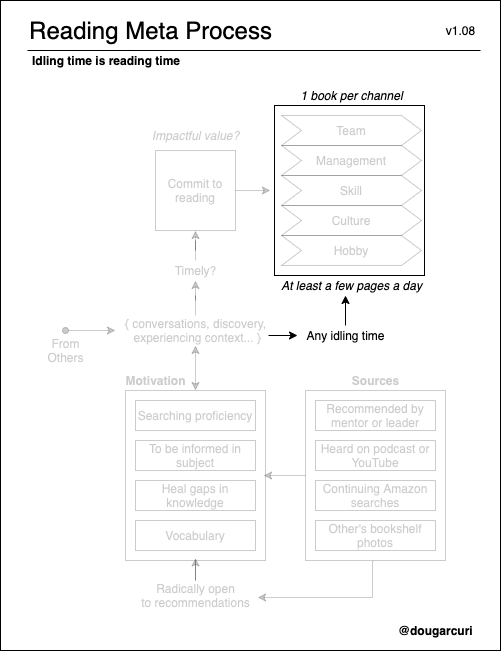

The diagram above was exported from draw.io. Its source (the exported page's mxGraphModel, read from the mxfile embedded in the PNG):
<mxGraphModel dx="2113" dy="697" grid="1" gridSize="10" guides="1" tooltips="1" connect="1" arrows="1" fold="1" page="1" pageScale="1" pageWidth="850" pageHeight="1100" math="0" shadow="0">
  <root>
    <mxCell id="EQnrELk-OHfkCTnwur6K-0" />
    <mxCell id="EQnrELk-OHfkCTnwur6K-1" parent="EQnrELk-OHfkCTnwur6K-0" />
    <mxCell id="QRXrqKC16lhvsXSRypt5-0" value="" style="rounded=0;whiteSpace=wrap;html=1;fillColor=none;" vertex="1" parent="EQnrELk-OHfkCTnwur6K-1">
      <mxGeometry x="-30" y="20" width="500" height="650" as="geometry" />
    </mxCell>
    <mxCell id="B9bsohw5laV06F-mlNZ8-122" style="edgeStyle=orthogonalEdgeStyle;rounded=0;orthogonalLoop=1;jettySize=auto;html=1;entryX=-0.033;entryY=0.5;entryDx=0;entryDy=0;entryPerimeter=0;startArrow=none;startFill=0;endArrow=classic;endFill=1;" edge="1" parent="EQnrELk-OHfkCTnwur6K-1" target="B9bsohw5laV06F-mlNZ8-124">
      <mxGeometry relative="1" as="geometry">
        <mxPoint x="238" y="355" as="sourcePoint" />
      </mxGeometry>
    </mxCell>
    <mxCell id="B9bsohw5laV06F-mlNZ8-123" style="edgeStyle=orthogonalEdgeStyle;rounded=0;orthogonalLoop=1;jettySize=auto;html=1;startArrow=none;startFill=0;endArrow=classic;endFill=1;" edge="1" parent="EQnrELk-OHfkCTnwur6K-1" source="B9bsohw5laV06F-mlNZ8-124">
      <mxGeometry relative="1" as="geometry">
        <mxPoint x="315" y="315" as="targetPoint" />
      </mxGeometry>
    </mxCell>
    <mxCell id="B9bsohw5laV06F-mlNZ8-124" value="Any idling time" style="text;html=1;align=center;verticalAlign=middle;resizable=0;points=[];autosize=1;" vertex="1" parent="EQnrELk-OHfkCTnwur6K-1">
      <mxGeometry x="270" y="345" width="90" height="20" as="geometry" />
    </mxCell>
    <mxCell id="QRXrqKC16lhvsXSRypt5-1" value="" style="verticalLabelPosition=bottom;verticalAlign=top;html=1;shape=mxgraph.basic.rect;fillColor2=none;strokeWidth=1;size=20;indent=5;fillColor=none;opacity=20;textOpacity=20;" vertex="1" parent="EQnrELk-OHfkCTnwur6K-1">
      <mxGeometry x="95" y="410" width="140" height="170" as="geometry" />
    </mxCell>
    <mxCell id="QRXrqKC16lhvsXSRypt5-2" value="&lt;font style=&quot;font-size: 24px&quot;&gt;Reading Meta Process&lt;/font&gt;" style="text;html=1;align=center;verticalAlign=middle;resizable=0;points=[];autosize=1;" vertex="1" parent="EQnrELk-OHfkCTnwur6K-1">
      <mxGeometry x="-10" y="40" width="260" height="20" as="geometry" />
    </mxCell>
    <mxCell id="Bb6RgH31ca3ocTbvNfyS-10" style="edgeStyle=orthogonalEdgeStyle;rounded=0;orthogonalLoop=1;jettySize=auto;html=1;exitX=1;exitY=0.5;exitDx=0;exitDy=0;entryX=-0.027;entryY=0.5;entryDx=0;entryDy=0;entryPerimeter=0;fillColor=#999999;opacity=20;" edge="1" parent="EQnrELk-OHfkCTnwur6K-1" source="QRXrqKC16lhvsXSRypt5-8" target="Bb6RgH31ca3ocTbvNfyS-0">
      <mxGeometry relative="1" as="geometry" />
    </mxCell>
    <mxCell id="QRXrqKC16lhvsXSRypt5-8" value="Commit to reading" style="whiteSpace=wrap;html=1;aspect=fixed;opacity=20;textOpacity=20;" vertex="1" parent="EQnrELk-OHfkCTnwur6K-1">
      <mxGeometry x="125" y="170" width="80" height="80" as="geometry" />
    </mxCell>
    <mxCell id="QRXrqKC16lhvsXSRypt5-10" value="&lt;b&gt;Idling time is reading time&lt;/b&gt;" style="text;html=1;align=left;verticalAlign=middle;resizable=0;points=[];autosize=1;" vertex="1" parent="EQnrELk-OHfkCTnwur6K-1">
      <mxGeometry y="70" width="160" height="20" as="geometry" />
    </mxCell>
    <mxCell id="QRXrqKC16lhvsXSRypt5-11" value="v1.08" style="text;html=1;align=center;verticalAlign=middle;resizable=0;points=[];autosize=1;" vertex="1" parent="EQnrELk-OHfkCTnwur6K-1">
      <mxGeometry x="410" y="40" width="40" height="20" as="geometry" />
    </mxCell>
    <mxCell id="QRXrqKC16lhvsXSRypt5-12" value="&lt;b&gt;@dougarcuri&lt;/b&gt;" style="text;html=1;align=center;verticalAlign=middle;resizable=0;points=[];autosize=1;opacity=20;" vertex="1" parent="EQnrELk-OHfkCTnwur6K-1">
      <mxGeometry x="360" y="640" width="90" height="20" as="geometry" />
    </mxCell>
    <mxCell id="QRXrqKC16lhvsXSRypt5-13" value="" style="endArrow=none;html=1;" edge="1" parent="EQnrELk-OHfkCTnwur6K-1">
      <mxGeometry width="50" height="50" relative="1" as="geometry">
        <mxPoint x="-3" y="70" as="sourcePoint" />
        <mxPoint x="450" y="70" as="targetPoint" />
      </mxGeometry>
    </mxCell>
    <mxCell id="QRXrqKC16lhvsXSRypt5-15" style="edgeStyle=orthogonalEdgeStyle;rounded=0;orthogonalLoop=1;jettySize=auto;html=1;entryX=0.5;entryY=0.985;entryDx=0;entryDy=0;entryPerimeter=0;startArrow=none;startFill=0;endArrow=classic;endFill=1;opacity=20;textOpacity=20;" edge="1" parent="EQnrELk-OHfkCTnwur6K-1" source="QRXrqKC16lhvsXSRypt5-16" target="QRXrqKC16lhvsXSRypt5-1">
      <mxGeometry relative="1" as="geometry" />
    </mxCell>
    <mxCell id="QRXrqKC16lhvsXSRypt5-16" value="Radically open&lt;br&gt;to recommendations" style="text;html=1;align=center;verticalAlign=middle;resizable=0;points=[];autosize=1;opacity=20;textOpacity=20;" vertex="1" parent="EQnrELk-OHfkCTnwur6K-1">
      <mxGeometry x="105" y="600" width="120" height="30" as="geometry" />
    </mxCell>
    <mxCell id="QRXrqKC16lhvsXSRypt5-21" style="edgeStyle=orthogonalEdgeStyle;rounded=0;orthogonalLoop=1;jettySize=auto;html=1;entryX=0.986;entryY=0.5;entryDx=0;entryDy=0;entryPerimeter=0;startArrow=none;startFill=0;endArrow=classic;endFill=1;opacity=20;textOpacity=20;" edge="1" parent="EQnrELk-OHfkCTnwur6K-1" source="QRXrqKC16lhvsXSRypt5-23" target="QRXrqKC16lhvsXSRypt5-1">
      <mxGeometry relative="1" as="geometry" />
    </mxCell>
    <mxCell id="QRXrqKC16lhvsXSRypt5-22" style="edgeStyle=orthogonalEdgeStyle;rounded=0;orthogonalLoop=1;jettySize=auto;html=1;entryX=1.017;entryY=0.567;entryDx=0;entryDy=0;entryPerimeter=0;startArrow=none;startFill=0;endArrow=classic;endFill=1;exitX=0.486;exitY=1.006;exitDx=0;exitDy=0;exitPerimeter=0;opacity=20;textOpacity=20;" edge="1" parent="EQnrELk-OHfkCTnwur6K-1" source="QRXrqKC16lhvsXSRypt5-23" target="QRXrqKC16lhvsXSRypt5-16">
      <mxGeometry relative="1" as="geometry">
        <mxPoint x="342" y="590" as="sourcePoint" />
        <Array as="points">
          <mxPoint x="342" y="581" />
          <mxPoint x="342" y="617" />
        </Array>
      </mxGeometry>
    </mxCell>
    <mxCell id="QRXrqKC16lhvsXSRypt5-23" value="" style="verticalLabelPosition=bottom;verticalAlign=top;html=1;shape=mxgraph.basic.rect;fillColor2=none;strokeWidth=1;size=20;indent=5;fillColor=none;opacity=20;textOpacity=20;" vertex="1" parent="EQnrELk-OHfkCTnwur6K-1">
      <mxGeometry x="275" y="410" width="140" height="170" as="geometry" />
    </mxCell>
    <mxCell id="QRXrqKC16lhvsXSRypt5-24" value="&lt;b&gt;Sources&lt;/b&gt;" style="text;html=1;align=center;verticalAlign=middle;resizable=0;points=[];autosize=1;opacity=20;textOpacity=20;" vertex="1" parent="EQnrELk-OHfkCTnwur6K-1">
      <mxGeometry x="315" y="390" width="60" height="20" as="geometry" />
    </mxCell>
    <mxCell id="QRXrqKC16lhvsXSRypt5-25" value="Recommended by mentor or leader" style="rounded=0;whiteSpace=wrap;html=1;opacity=20;textOpacity=20;" vertex="1" parent="EQnrELk-OHfkCTnwur6K-1">
      <mxGeometry x="285" y="420" width="120" height="30" as="geometry" />
    </mxCell>
    <mxCell id="QRXrqKC16lhvsXSRypt5-26" value="Heard on podcast or YouTube" style="rounded=0;whiteSpace=wrap;html=1;opacity=20;textOpacity=20;" vertex="1" parent="EQnrELk-OHfkCTnwur6K-1">
      <mxGeometry x="285" y="460" width="120" height="30" as="geometry" />
    </mxCell>
    <mxCell id="QRXrqKC16lhvsXSRypt5-27" value="Continuing Amazon searches" style="rounded=0;whiteSpace=wrap;html=1;opacity=20;textOpacity=20;" vertex="1" parent="EQnrELk-OHfkCTnwur6K-1">
      <mxGeometry x="285" y="500" width="120" height="30" as="geometry" />
    </mxCell>
    <mxCell id="QRXrqKC16lhvsXSRypt5-28" style="edgeStyle=orthogonalEdgeStyle;rounded=0;orthogonalLoop=1;jettySize=auto;html=1;entryX=0.5;entryY=1;entryDx=0;entryDy=0;startArrow=none;startFill=0;endArrow=classic;endFill=1;opacity=20;textOpacity=20;" edge="1" parent="EQnrELk-OHfkCTnwur6K-1" source="QRXrqKC16lhvsXSRypt5-39" target="QRXrqKC16lhvsXSRypt5-8">
      <mxGeometry relative="1" as="geometry" />
    </mxCell>
    <mxCell id="QRXrqKC16lhvsXSRypt5-29" value="{ conversations, discovery,&lt;br&gt;&amp;nbsp;experiencing context... }" style="text;html=1;align=center;verticalAlign=middle;resizable=0;points=[];autosize=1;opacity=20;textOpacity=20;" vertex="1" parent="EQnrELk-OHfkCTnwur6K-1">
      <mxGeometry x="85" y="335" width="160" height="30" as="geometry" />
    </mxCell>
    <mxCell id="QRXrqKC16lhvsXSRypt5-30" style="edgeStyle=orthogonalEdgeStyle;rounded=0;orthogonalLoop=1;jettySize=auto;html=1;entryX=0.5;entryY=1;entryDx=0;entryDy=0;entryPerimeter=0;startArrow=classic;startFill=1;endArrow=classic;endFill=1;opacity=20;textOpacity=20;" edge="1" parent="EQnrELk-OHfkCTnwur6K-1" source="QRXrqKC16lhvsXSRypt5-1" target="QRXrqKC16lhvsXSRypt5-29">
      <mxGeometry relative="1" as="geometry" />
    </mxCell>
    <mxCell id="QRXrqKC16lhvsXSRypt5-31" value="Other's bookshelf photos" style="rounded=0;whiteSpace=wrap;html=1;opacity=20;textOpacity=20;" vertex="1" parent="EQnrELk-OHfkCTnwur6K-1">
      <mxGeometry x="285" y="540" width="120" height="30" as="geometry" />
    </mxCell>
    <mxCell id="QRXrqKC16lhvsXSRypt5-33" value="Heal gaps in knowledge" style="rounded=0;whiteSpace=wrap;html=1;opacity=20;textOpacity=20;" vertex="1" parent="EQnrELk-OHfkCTnwur6K-1">
      <mxGeometry x="105" y="500" width="120" height="30" as="geometry" />
    </mxCell>
    <mxCell id="QRXrqKC16lhvsXSRypt5-34" value="&lt;b&gt;Motivation&lt;/b&gt;" style="text;html=1;align=center;verticalAlign=middle;resizable=0;points=[];autosize=1;opacity=20;textOpacity=20;" vertex="1" parent="EQnrELk-OHfkCTnwur6K-1">
      <mxGeometry x="85" y="390" width="80" height="20" as="geometry" />
    </mxCell>
    <mxCell id="QRXrqKC16lhvsXSRypt5-35" value="Searching proficiency" style="rounded=0;whiteSpace=wrap;html=1;opacity=20;textOpacity=20;" vertex="1" parent="EQnrELk-OHfkCTnwur6K-1">
      <mxGeometry x="105" y="420" width="120" height="30" as="geometry" />
    </mxCell>
    <mxCell id="QRXrqKC16lhvsXSRypt5-36" value="To be informed in subject" style="rounded=0;whiteSpace=wrap;html=1;opacity=20;textOpacity=20;" vertex="1" parent="EQnrELk-OHfkCTnwur6K-1">
      <mxGeometry x="105" y="460" width="120" height="30" as="geometry" />
    </mxCell>
    <mxCell id="QRXrqKC16lhvsXSRypt5-37" value="Vocabulary" style="rounded=0;whiteSpace=wrap;html=1;opacity=20;textOpacity=20;" vertex="1" parent="EQnrELk-OHfkCTnwur6K-1">
      <mxGeometry x="105" y="540" width="120" height="30" as="geometry" />
    </mxCell>
    <mxCell id="QRXrqKC16lhvsXSRypt5-38" value="&lt;i&gt;Impactful value?&lt;/i&gt;" style="text;html=1;align=center;verticalAlign=middle;resizable=0;points=[];autosize=1;opacity=20;textOpacity=20;" vertex="1" parent="EQnrELk-OHfkCTnwur6K-1">
      <mxGeometry x="115" y="145" width="100" height="20" as="geometry" />
    </mxCell>
    <mxCell id="QRXrqKC16lhvsXSRypt5-39" value="Timely?" style="text;html=1;align=center;verticalAlign=middle;resizable=0;points=[];autosize=1;opacity=20;textOpacity=20;" vertex="1" parent="EQnrELk-OHfkCTnwur6K-1">
      <mxGeometry x="135" y="280" width="60" height="20" as="geometry" />
    </mxCell>
    <mxCell id="QRXrqKC16lhvsXSRypt5-40" style="edgeStyle=orthogonalEdgeStyle;rounded=0;orthogonalLoop=1;jettySize=auto;html=1;entryX=0.5;entryY=1;entryDx=0;entryDy=0;startArrow=none;startFill=0;endArrow=classic;endFill=1;opacity=20;textOpacity=20;" edge="1" parent="EQnrELk-OHfkCTnwur6K-1" source="QRXrqKC16lhvsXSRypt5-29" target="QRXrqKC16lhvsXSRypt5-39">
      <mxGeometry relative="1" as="geometry">
        <mxPoint x="165" y="330" as="sourcePoint" />
        <mxPoint x="165" y="250" as="targetPoint" />
      </mxGeometry>
    </mxCell>
    <mxCell id="QRXrqKC16lhvsXSRypt5-41" style="edgeStyle=orthogonalEdgeStyle;rounded=0;orthogonalLoop=1;jettySize=auto;html=1;startArrow=classic;startFill=1;endArrow=oval;endFill=1;opacity=20;textOpacity=20;" edge="1" parent="EQnrELk-OHfkCTnwur6K-1" source="QRXrqKC16lhvsXSRypt5-29">
      <mxGeometry relative="1" as="geometry">
        <mxPoint x="35" y="350" as="targetPoint" />
        <mxPoint x="85" y="350" as="sourcePoint" />
      </mxGeometry>
    </mxCell>
    <mxCell id="QRXrqKC16lhvsXSRypt5-42" value="From&lt;br&gt;Others" style="text;html=1;align=center;verticalAlign=middle;resizable=0;points=[];autosize=1;opacity=20;textOpacity=20;" vertex="1" parent="EQnrELk-OHfkCTnwur6K-1">
      <mxGeometry x="10" y="355" width="50" height="30" as="geometry" />
    </mxCell>
    <mxCell id="Bb6RgH31ca3ocTbvNfyS-0" value="" style="verticalLabelPosition=bottom;verticalAlign=top;html=1;shape=mxgraph.basic.rect;fillColor2=none;strokeWidth=1;size=20;indent=5;fillColor=none;" vertex="1" parent="EQnrELk-OHfkCTnwur6K-1">
      <mxGeometry x="244" y="125" width="150" height="170" as="geometry" />
    </mxCell>
    <mxCell id="Bb6RgH31ca3ocTbvNfyS-1" value="&lt;i&gt;1 book per channel&lt;/i&gt;" style="text;html=1;align=center;verticalAlign=middle;resizable=0;points=[];autosize=1;opacity=20;" vertex="1" parent="EQnrELk-OHfkCTnwur6K-1">
      <mxGeometry x="261" y="105" width="120" height="20" as="geometry" />
    </mxCell>
    <mxCell id="Bb6RgH31ca3ocTbvNfyS-2" value="&lt;i&gt;At least a few pages a day&lt;/i&gt;" style="text;html=1;align=center;verticalAlign=middle;resizable=0;points=[];autosize=1;" vertex="1" parent="EQnrELk-OHfkCTnwur6K-1">
      <mxGeometry x="241" y="295" width="160" height="20" as="geometry" />
    </mxCell>
    <mxCell id="Bb6RgH31ca3ocTbvNfyS-3" value="Team" style="shape=step;perimeter=stepPerimeter;whiteSpace=wrap;html=1;fixedSize=1;fillColor=none;opacity=20;textOpacity=20;" vertex="1" parent="EQnrELk-OHfkCTnwur6K-1">
      <mxGeometry x="251" y="135" width="140" height="30" as="geometry" />
    </mxCell>
    <mxCell id="Bb6RgH31ca3ocTbvNfyS-4" value="Management" style="shape=step;perimeter=stepPerimeter;whiteSpace=wrap;html=1;fixedSize=1;fillColor=none;opacity=20;textOpacity=20;" vertex="1" parent="EQnrELk-OHfkCTnwur6K-1">
      <mxGeometry x="251" y="165" width="140" height="30" as="geometry" />
    </mxCell>
    <mxCell id="Bb6RgH31ca3ocTbvNfyS-5" value="Skill" style="shape=step;perimeter=stepPerimeter;whiteSpace=wrap;html=1;fixedSize=1;fillColor=none;opacity=20;textOpacity=20;" vertex="1" parent="EQnrELk-OHfkCTnwur6K-1">
      <mxGeometry x="251" y="195" width="140" height="30" as="geometry" />
    </mxCell>
    <mxCell id="Bb6RgH31ca3ocTbvNfyS-6" value="Culture" style="shape=step;perimeter=stepPerimeter;whiteSpace=wrap;html=1;fixedSize=1;fillColor=none;opacity=20;textOpacity=20;" vertex="1" parent="EQnrELk-OHfkCTnwur6K-1">
      <mxGeometry x="251" y="225" width="140" height="30" as="geometry" />
    </mxCell>
    <mxCell id="Bb6RgH31ca3ocTbvNfyS-7" value="Hobby" style="shape=step;perimeter=stepPerimeter;whiteSpace=wrap;html=1;fixedSize=1;fillColor=none;opacity=20;textOpacity=20;" vertex="1" parent="EQnrELk-OHfkCTnwur6K-1">
      <mxGeometry x="251" y="255" width="140" height="30" as="geometry" />
    </mxCell>
  </root>
</mxGraphModel>